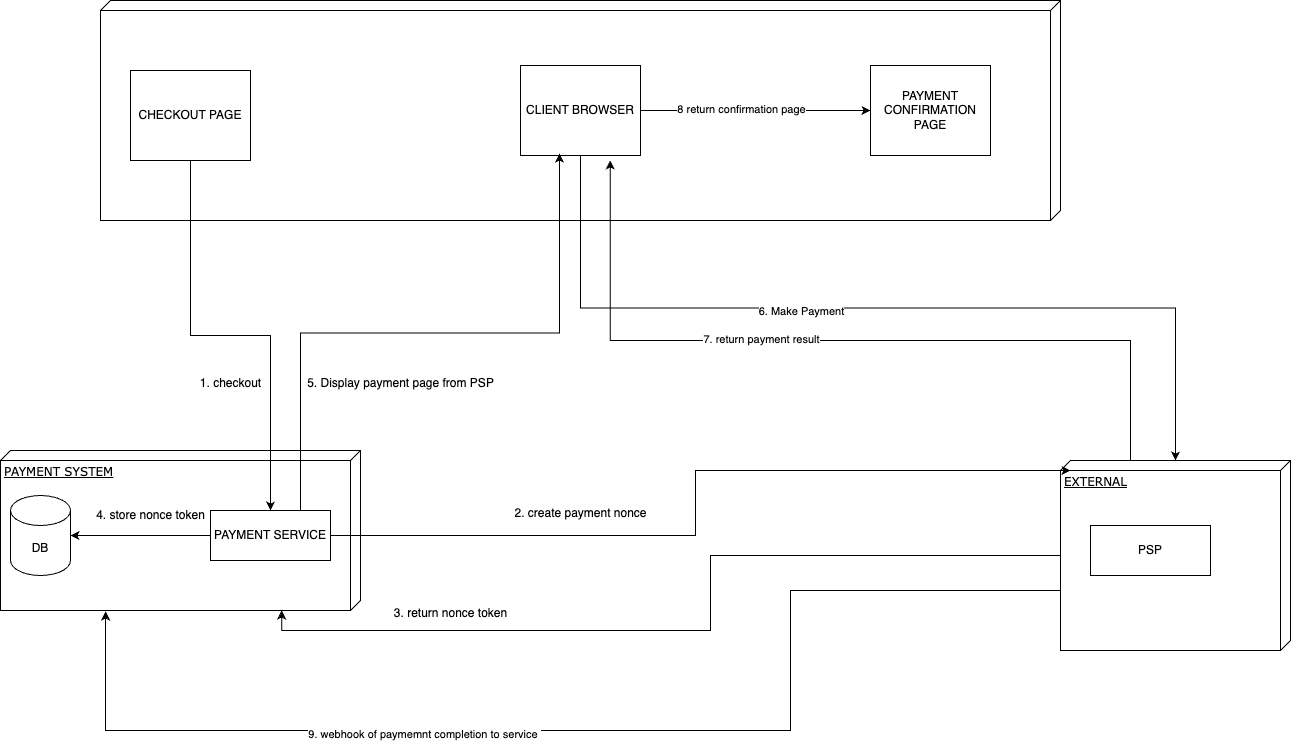

The diagram above was exported from draw.io. Its source (the exported page's mxGraphModel, read from the mxfile embedded in the PNG):
<mxGraphModel dx="2074" dy="1145" grid="1" gridSize="10" guides="1" tooltips="1" connect="1" arrows="1" fold="1" page="1" pageScale="1" pageWidth="827" pageHeight="1169" background="#ffffff" math="0" shadow="0">
  <root>
    <mxCell id="0" />
    <mxCell id="1" parent="0" />
    <mxCell id="wQ1VW-RyhXtuggsRBUMa-1" value="PAYMENT SYSTEM" style="verticalAlign=top;align=left;spacingTop=8;spacingLeft=2;spacingRight=12;shape=cube;size=10;direction=south;fontStyle=4;html=1;rounded=0;shadow=0;comic=0;labelBackgroundColor=none;strokeWidth=1;fontFamily=Verdana;fontSize=12" vertex="1" parent="1">
      <mxGeometry x="40" y="470" width="360" height="160" as="geometry" />
    </mxCell>
    <mxCell id="wQ1VW-RyhXtuggsRBUMa-2" value="EXTERNAL" style="verticalAlign=top;align=left;spacingTop=8;spacingLeft=2;spacingRight=12;shape=cube;size=10;direction=south;fontStyle=4;html=1;rounded=0;shadow=0;comic=0;labelBackgroundColor=none;strokeWidth=1;fontFamily=Verdana;fontSize=12" vertex="1" parent="1">
      <mxGeometry x="1100" y="480" width="230" height="190" as="geometry" />
    </mxCell>
    <mxCell id="wQ1VW-RyhXtuggsRBUMa-5" value="PSP" style="rounded=0;whiteSpace=wrap;html=1;" vertex="1" parent="1">
      <mxGeometry x="1130" y="545" width="120" height="50" as="geometry" />
    </mxCell>
    <mxCell id="wQ1VW-RyhXtuggsRBUMa-14" value="PAYMENT SERVICE" style="rounded=0;whiteSpace=wrap;html=1;" vertex="1" parent="1">
      <mxGeometry x="250" y="530" width="120" height="50" as="geometry" />
    </mxCell>
    <mxCell id="wQ1VW-RyhXtuggsRBUMa-20" value="DB" style="shape=cylinder3;whiteSpace=wrap;html=1;boundedLbl=1;backgroundOutline=1;size=15;" vertex="1" parent="1">
      <mxGeometry x="50" y="515" width="60" height="80" as="geometry" />
    </mxCell>
    <mxCell id="wQ1VW-RyhXtuggsRBUMa-25" style="edgeStyle=orthogonalEdgeStyle;rounded=0;orthogonalLoop=1;jettySize=auto;html=1;entryX=1;entryY=0.5;entryDx=0;entryDy=0;entryPerimeter=0;" edge="1" parent="1" source="wQ1VW-RyhXtuggsRBUMa-14" target="wQ1VW-RyhXtuggsRBUMa-20">
      <mxGeometry relative="1" as="geometry" />
    </mxCell>
    <mxCell id="wQ1VW-RyhXtuggsRBUMa-38" value="" style="verticalAlign=top;align=left;spacingTop=8;spacingLeft=2;spacingRight=12;shape=cube;size=10;direction=south;fontStyle=4;html=1;rounded=0;shadow=0;comic=0;labelBackgroundColor=none;strokeWidth=1;fontFamily=Verdana;fontSize=12" vertex="1" parent="1">
      <mxGeometry x="140" y="20" width="960" height="220" as="geometry" />
    </mxCell>
    <mxCell id="wQ1VW-RyhXtuggsRBUMa-45" style="edgeStyle=orthogonalEdgeStyle;rounded=0;orthogonalLoop=1;jettySize=auto;html=1;" edge="1" parent="1" source="wQ1VW-RyhXtuggsRBUMa-39" target="wQ1VW-RyhXtuggsRBUMa-14">
      <mxGeometry relative="1" as="geometry" />
    </mxCell>
    <mxCell id="wQ1VW-RyhXtuggsRBUMa-39" value="CHECKOUT PAGE" style="rounded=0;whiteSpace=wrap;html=1;" vertex="1" parent="1">
      <mxGeometry x="170" y="90" width="120" height="90" as="geometry" />
    </mxCell>
    <mxCell id="wQ1VW-RyhXtuggsRBUMa-54" style="edgeStyle=orthogonalEdgeStyle;rounded=0;orthogonalLoop=1;jettySize=auto;html=1;exitX=0.5;exitY=1;exitDx=0;exitDy=0;" edge="1" parent="1" source="wQ1VW-RyhXtuggsRBUMa-43" target="wQ1VW-RyhXtuggsRBUMa-2">
      <mxGeometry relative="1" as="geometry" />
    </mxCell>
    <mxCell id="wQ1VW-RyhXtuggsRBUMa-55" value="6. Make Payment" style="edgeLabel;html=1;align=center;verticalAlign=middle;resizable=0;points=[];" vertex="1" connectable="0" parent="wQ1VW-RyhXtuggsRBUMa-54">
      <mxGeometry x="-0.1703" y="-2" relative="1" as="geometry">
        <mxPoint y="1" as="offset" />
      </mxGeometry>
    </mxCell>
    <mxCell id="wQ1VW-RyhXtuggsRBUMa-59" style="edgeStyle=orthogonalEdgeStyle;rounded=0;orthogonalLoop=1;jettySize=auto;html=1;" edge="1" parent="1" source="wQ1VW-RyhXtuggsRBUMa-43" target="wQ1VW-RyhXtuggsRBUMa-44">
      <mxGeometry relative="1" as="geometry" />
    </mxCell>
    <mxCell id="wQ1VW-RyhXtuggsRBUMa-60" value="8 return confirmation page" style="edgeLabel;html=1;align=center;verticalAlign=middle;resizable=0;points=[];" vertex="1" connectable="0" parent="wQ1VW-RyhXtuggsRBUMa-59">
      <mxGeometry x="-0.1304" y="2" relative="1" as="geometry">
        <mxPoint as="offset" />
      </mxGeometry>
    </mxCell>
    <mxCell id="wQ1VW-RyhXtuggsRBUMa-43" value="CLIENT BROWSER" style="rounded=0;whiteSpace=wrap;html=1;" vertex="1" parent="1">
      <mxGeometry x="560" y="85" width="120" height="90" as="geometry" />
    </mxCell>
    <mxCell id="wQ1VW-RyhXtuggsRBUMa-44" value="PAYMENT CONFIRMATION PAGE" style="rounded=0;whiteSpace=wrap;html=1;" vertex="1" parent="1">
      <mxGeometry x="910" y="85" width="120" height="90" as="geometry" />
    </mxCell>
    <mxCell id="wQ1VW-RyhXtuggsRBUMa-46" value="1. checkout" style="text;html=1;align=center;verticalAlign=middle;resizable=0;points=[];autosize=1;strokeColor=none;fillColor=none;" vertex="1" parent="1">
      <mxGeometry x="230" y="388" width="80" height="30" as="geometry" />
    </mxCell>
    <mxCell id="wQ1VW-RyhXtuggsRBUMa-47" style="edgeStyle=orthogonalEdgeStyle;rounded=0;orthogonalLoop=1;jettySize=auto;html=1;entryX=0;entryY=0;entryDx=10;entryDy=220;entryPerimeter=0;" edge="1" parent="1" source="wQ1VW-RyhXtuggsRBUMa-14" target="wQ1VW-RyhXtuggsRBUMa-2">
      <mxGeometry relative="1" as="geometry" />
    </mxCell>
    <mxCell id="wQ1VW-RyhXtuggsRBUMa-48" value="2. create payment nonce" style="text;html=1;align=center;verticalAlign=middle;resizable=0;points=[];autosize=1;strokeColor=none;fillColor=none;" vertex="1" parent="1">
      <mxGeometry x="540" y="518" width="160" height="30" as="geometry" />
    </mxCell>
    <mxCell id="wQ1VW-RyhXtuggsRBUMa-49" style="edgeStyle=orthogonalEdgeStyle;rounded=0;orthogonalLoop=1;jettySize=auto;html=1;entryX=1;entryY=0.219;entryDx=0;entryDy=0;entryPerimeter=0;" edge="1" parent="1" source="wQ1VW-RyhXtuggsRBUMa-2" target="wQ1VW-RyhXtuggsRBUMa-1">
      <mxGeometry relative="1" as="geometry" />
    </mxCell>
    <mxCell id="wQ1VW-RyhXtuggsRBUMa-50" value="3. return nonce token" style="text;html=1;align=center;verticalAlign=middle;resizable=0;points=[];autosize=1;strokeColor=none;fillColor=none;" vertex="1" parent="1">
      <mxGeometry x="420" y="618" width="140" height="30" as="geometry" />
    </mxCell>
    <mxCell id="wQ1VW-RyhXtuggsRBUMa-51" value="4. store nonce token" style="text;html=1;align=center;verticalAlign=middle;resizable=0;points=[];autosize=1;strokeColor=none;fillColor=none;" vertex="1" parent="1">
      <mxGeometry x="125" y="520" width="130" height="30" as="geometry" />
    </mxCell>
    <mxCell id="wQ1VW-RyhXtuggsRBUMa-52" style="edgeStyle=orthogonalEdgeStyle;rounded=0;orthogonalLoop=1;jettySize=auto;html=1;exitX=0.75;exitY=0;exitDx=0;exitDy=0;entryX=0.325;entryY=0.978;entryDx=0;entryDy=0;entryPerimeter=0;" edge="1" parent="1" source="wQ1VW-RyhXtuggsRBUMa-14" target="wQ1VW-RyhXtuggsRBUMa-43">
      <mxGeometry relative="1" as="geometry" />
    </mxCell>
    <mxCell id="wQ1VW-RyhXtuggsRBUMa-53" value="5. Display payment page from PSP" style="text;html=1;align=center;verticalAlign=middle;resizable=0;points=[];autosize=1;strokeColor=none;fillColor=none;" vertex="1" parent="1">
      <mxGeometry x="335" y="388" width="210" height="30" as="geometry" />
    </mxCell>
    <mxCell id="wQ1VW-RyhXtuggsRBUMa-57" style="edgeStyle=orthogonalEdgeStyle;rounded=0;orthogonalLoop=1;jettySize=auto;html=1;entryX=0.727;entryY=0.469;entryDx=0;entryDy=0;entryPerimeter=0;" edge="1" parent="1" source="wQ1VW-RyhXtuggsRBUMa-2" target="wQ1VW-RyhXtuggsRBUMa-38">
      <mxGeometry relative="1" as="geometry">
        <Array as="points">
          <mxPoint x="1170" y="360" />
          <mxPoint x="650" y="360" />
        </Array>
      </mxGeometry>
    </mxCell>
    <mxCell id="wQ1VW-RyhXtuggsRBUMa-58" value="7. return payment result" style="edgeLabel;html=1;align=center;verticalAlign=middle;resizable=0;points=[];" vertex="1" connectable="0" parent="wQ1VW-RyhXtuggsRBUMa-57">
      <mxGeometry x="0.195" y="-2" relative="1" as="geometry">
        <mxPoint as="offset" />
      </mxGeometry>
    </mxCell>
    <mxCell id="wQ1VW-RyhXtuggsRBUMa-62" style="edgeStyle=orthogonalEdgeStyle;rounded=0;orthogonalLoop=1;jettySize=auto;html=1;entryX=1.006;entryY=0.708;entryDx=0;entryDy=0;entryPerimeter=0;" edge="1" parent="1" source="wQ1VW-RyhXtuggsRBUMa-2" target="wQ1VW-RyhXtuggsRBUMa-1">
      <mxGeometry relative="1" as="geometry">
        <Array as="points">
          <mxPoint x="830" y="610" />
          <mxPoint x="830" y="750" />
          <mxPoint x="145" y="750" />
        </Array>
      </mxGeometry>
    </mxCell>
    <mxCell id="wQ1VW-RyhXtuggsRBUMa-63" value="9. webhook of paymemnt completion to service&amp;nbsp;" style="edgeLabel;html=1;align=center;verticalAlign=middle;resizable=0;points=[];" vertex="1" connectable="0" parent="wQ1VW-RyhXtuggsRBUMa-62">
      <mxGeometry x="0.2801" y="3" relative="1" as="geometry">
        <mxPoint as="offset" />
      </mxGeometry>
    </mxCell>
  </root>
</mxGraphModel>